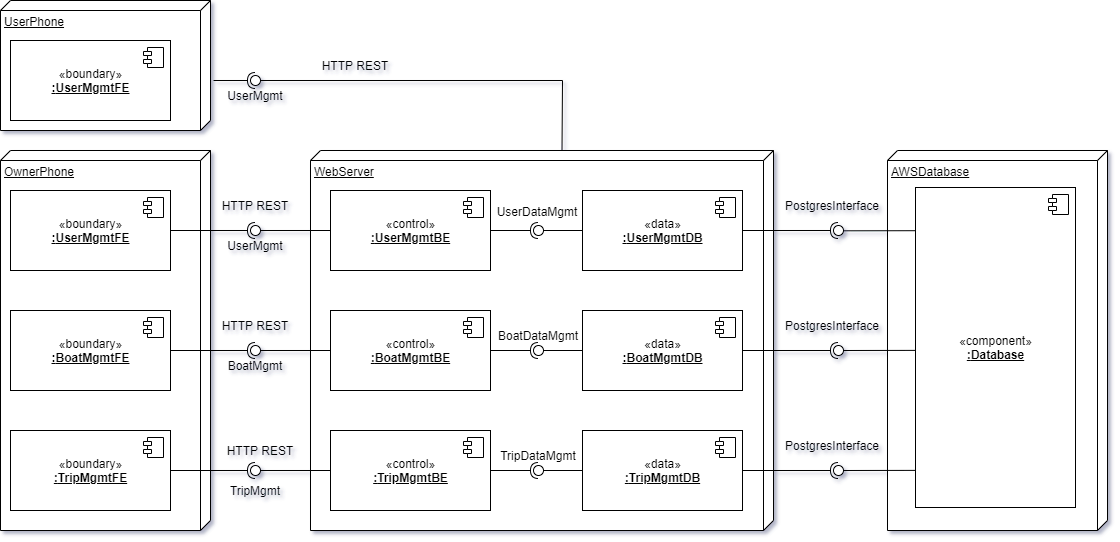

The diagram above was exported from draw.io. Its source (the exported page's mxGraphModel, read from the mxfile embedded in the PNG):
<mxGraphModel dx="1221" dy="688" grid="1" gridSize="10" guides="1" tooltips="1" connect="1" arrows="1" fold="1" page="1" pageScale="1" pageWidth="1169" pageHeight="827" background="#ffffff" math="0" shadow="1">
  <root>
    <mxCell id="0" />
    <mxCell id="1" parent="0" />
    <mxCell id="ao77lavMBRzlw1UJom0A-2" value="" style="rounded=0;orthogonalLoop=1;jettySize=auto;html=1;endArrow=halfCircle;endFill=0;entryX=0.5;entryY=0.5;entryDx=0;entryDy=0;endSize=6;strokeWidth=1;" parent="1" target="ao77lavMBRzlw1UJom0A-49" edge="1">
      <mxGeometry x="-57" y="-27" as="geometry">
        <mxPoint x="241" y="223" as="sourcePoint" />
        <Array as="points">
          <mxPoint x="241" y="223" />
        </Array>
      </mxGeometry>
    </mxCell>
    <mxCell id="ao77lavMBRzlw1UJom0A-3" value="WebServer" style="verticalAlign=top;align=left;spacingTop=8;spacingLeft=2;spacingRight=12;shape=cube;size=10;direction=south;fontStyle=4;html=1;" parent="1" vertex="1">
      <mxGeometry x="338" y="293" width="463" height="380" as="geometry" />
    </mxCell>
    <mxCell id="ao77lavMBRzlw1UJom0A-4" value="OwnerPhone" style="verticalAlign=top;align=left;spacingTop=8;spacingLeft=2;spacingRight=12;shape=cube;size=10;direction=south;fontStyle=4;html=1;" parent="1" vertex="1">
      <mxGeometry x="28" y="293" width="210" height="380" as="geometry" />
    </mxCell>
    <mxCell id="ao77lavMBRzlw1UJom0A-5" value="UserPhone" style="verticalAlign=top;align=left;spacingTop=8;spacingLeft=2;spacingRight=12;shape=cube;size=10;direction=south;fontStyle=4;html=1;" parent="1" vertex="1">
      <mxGeometry x="28" y="143" width="210" height="130" as="geometry" />
    </mxCell>
    <mxCell id="ao77lavMBRzlw1UJom0A-6" value="«boundary»&lt;br&gt;&lt;u&gt;&lt;b&gt;:&lt;/b&gt;&lt;b&gt;BoatMgmtFE&lt;/b&gt;&lt;/u&gt;" style="html=1;dropTarget=0;" parent="1" vertex="1">
      <mxGeometry x="38" y="453" width="160" height="80" as="geometry" />
    </mxCell>
    <mxCell id="ao77lavMBRzlw1UJom0A-7" value="" style="shape=module;jettyWidth=8;jettyHeight=4;" parent="ao77lavMBRzlw1UJom0A-6" vertex="1">
      <mxGeometry x="1" width="20" height="20" relative="1" as="geometry">
        <mxPoint x="-27" y="7" as="offset" />
      </mxGeometry>
    </mxCell>
    <mxCell id="ao77lavMBRzlw1UJom0A-8" value="«boundary»&lt;br&gt;&lt;u&gt;&lt;b&gt;:&lt;/b&gt;&lt;b&gt;TripMgmtFE&lt;/b&gt;&lt;/u&gt;" style="html=1;dropTarget=0;" parent="1" vertex="1">
      <mxGeometry x="38" y="573" width="160" height="80" as="geometry" />
    </mxCell>
    <mxCell id="ao77lavMBRzlw1UJom0A-9" value="" style="shape=module;jettyWidth=8;jettyHeight=4;" parent="ao77lavMBRzlw1UJom0A-8" vertex="1">
      <mxGeometry x="1" width="20" height="20" relative="1" as="geometry">
        <mxPoint x="-27" y="7" as="offset" />
      </mxGeometry>
    </mxCell>
    <mxCell id="ao77lavMBRzlw1UJom0A-10" value="«boundary»&lt;br&gt;&lt;u&gt;&lt;b&gt;:&lt;/b&gt;&lt;b&gt;UserMgmtFE&lt;/b&gt;&lt;/u&gt;" style="html=1;dropTarget=0;" parent="1" vertex="1">
      <mxGeometry x="38" y="333" width="160" height="80" as="geometry" />
    </mxCell>
    <mxCell id="ao77lavMBRzlw1UJom0A-11" value="" style="shape=module;jettyWidth=8;jettyHeight=4;" parent="ao77lavMBRzlw1UJom0A-10" vertex="1">
      <mxGeometry x="1" width="20" height="20" relative="1" as="geometry">
        <mxPoint x="-27" y="7" as="offset" />
      </mxGeometry>
    </mxCell>
    <mxCell id="ao77lavMBRzlw1UJom0A-12" value="«control»&lt;br&gt;&lt;u&gt;&lt;b&gt;:&lt;/b&gt;&lt;b&gt;UserMgmtBE&lt;/b&gt;&lt;/u&gt;" style="html=1;dropTarget=0;" parent="1" vertex="1">
      <mxGeometry x="358" y="333" width="160" height="80" as="geometry" />
    </mxCell>
    <mxCell id="ao77lavMBRzlw1UJom0A-13" value="" style="shape=module;jettyWidth=8;jettyHeight=4;" parent="ao77lavMBRzlw1UJom0A-12" vertex="1">
      <mxGeometry x="1" width="20" height="20" relative="1" as="geometry">
        <mxPoint x="-27" y="7" as="offset" />
      </mxGeometry>
    </mxCell>
    <mxCell id="ao77lavMBRzlw1UJom0A-14" value="«control»&lt;br&gt;&lt;u&gt;&lt;b&gt;:&lt;/b&gt;&lt;b&gt;TripMgmtBE&lt;/b&gt;&lt;/u&gt;" style="html=1;dropTarget=0;" parent="1" vertex="1">
      <mxGeometry x="358" y="573" width="160" height="80" as="geometry" />
    </mxCell>
    <mxCell id="ao77lavMBRzlw1UJom0A-15" value="" style="shape=module;jettyWidth=8;jettyHeight=4;" parent="ao77lavMBRzlw1UJom0A-14" vertex="1">
      <mxGeometry x="1" width="20" height="20" relative="1" as="geometry">
        <mxPoint x="-27" y="7" as="offset" />
      </mxGeometry>
    </mxCell>
    <mxCell id="ao77lavMBRzlw1UJom0A-16" value="«control»&lt;br&gt;&lt;u&gt;&lt;b&gt;:&lt;/b&gt;&lt;b&gt;BoatMgmtBE&lt;/b&gt;&lt;/u&gt;" style="html=1;dropTarget=0;" parent="1" vertex="1">
      <mxGeometry x="358" y="453" width="160" height="80" as="geometry" />
    </mxCell>
    <mxCell id="ao77lavMBRzlw1UJom0A-17" value="" style="shape=module;jettyWidth=8;jettyHeight=4;" parent="ao77lavMBRzlw1UJom0A-16" vertex="1">
      <mxGeometry x="1" width="20" height="20" relative="1" as="geometry">
        <mxPoint x="-27" y="7" as="offset" />
      </mxGeometry>
    </mxCell>
    <mxCell id="ao77lavMBRzlw1UJom0A-18" value="«boundary»&lt;br&gt;&lt;u&gt;&lt;b&gt;:&lt;/b&gt;&lt;b&gt;UserMgmtFE&lt;/b&gt;&lt;/u&gt;" style="html=1;dropTarget=0;" parent="1" vertex="1">
      <mxGeometry x="38" y="183" width="160" height="80" as="geometry" />
    </mxCell>
    <mxCell id="ao77lavMBRzlw1UJom0A-19" value="" style="shape=module;jettyWidth=8;jettyHeight=4;" parent="ao77lavMBRzlw1UJom0A-18" vertex="1">
      <mxGeometry x="1" width="20" height="20" relative="1" as="geometry">
        <mxPoint x="-27" y="7" as="offset" />
      </mxGeometry>
    </mxCell>
    <mxCell id="ao77lavMBRzlw1UJom0A-20" value="«data»&lt;br&gt;&lt;u&gt;&lt;b&gt;:&lt;/b&gt;&lt;b&gt;UserMgmtDB&lt;/b&gt;&lt;/u&gt;" style="html=1;dropTarget=0;" parent="1" vertex="1">
      <mxGeometry x="610" y="333" width="160" height="80" as="geometry" />
    </mxCell>
    <mxCell id="ao77lavMBRzlw1UJom0A-21" value="" style="shape=module;jettyWidth=8;jettyHeight=4;" parent="ao77lavMBRzlw1UJom0A-20" vertex="1">
      <mxGeometry x="1" width="20" height="20" relative="1" as="geometry">
        <mxPoint x="-27" y="7" as="offset" />
      </mxGeometry>
    </mxCell>
    <mxCell id="ao77lavMBRzlw1UJom0A-22" value="«data»&lt;br&gt;&lt;u&gt;&lt;b&gt;:&lt;/b&gt;&lt;b&gt;BoatMgmtDB&lt;/b&gt;&lt;/u&gt;" style="html=1;dropTarget=0;" parent="1" vertex="1">
      <mxGeometry x="610" y="453" width="160" height="80" as="geometry" />
    </mxCell>
    <mxCell id="ao77lavMBRzlw1UJom0A-23" value="" style="shape=module;jettyWidth=8;jettyHeight=4;" parent="ao77lavMBRzlw1UJom0A-22" vertex="1">
      <mxGeometry x="1" width="20" height="20" relative="1" as="geometry">
        <mxPoint x="-27" y="7" as="offset" />
      </mxGeometry>
    </mxCell>
    <mxCell id="ao77lavMBRzlw1UJom0A-24" value="«data»&lt;br&gt;&lt;u&gt;&lt;b&gt;:&lt;/b&gt;&lt;b&gt;TripMgmtDB&lt;/b&gt;&lt;/u&gt;&lt;b&gt;&lt;br&gt;&lt;/b&gt;" style="html=1;dropTarget=0;" parent="1" vertex="1">
      <mxGeometry x="610" y="573" width="160" height="80" as="geometry" />
    </mxCell>
    <mxCell id="ao77lavMBRzlw1UJom0A-25" value="" style="shape=module;jettyWidth=8;jettyHeight=4;" parent="ao77lavMBRzlw1UJom0A-24" vertex="1">
      <mxGeometry x="1" width="20" height="20" relative="1" as="geometry">
        <mxPoint x="-27" y="7" as="offset" />
      </mxGeometry>
    </mxCell>
    <mxCell id="ao77lavMBRzlw1UJom0A-26" value="" style="group" parent="1" vertex="1" connectable="0">
      <mxGeometry x="278" y="608" width="10" height="10" as="geometry" />
    </mxCell>
    <mxCell id="ao77lavMBRzlw1UJom0A-27" value="" style="ellipse;whiteSpace=wrap;html=1;fontFamily=Helvetica;fontSize=12;fontColor=#000000;align=center;strokeColor=#000000;fillColor=#ffffff;points=[];aspect=fixed;resizable=0;" parent="ao77lavMBRzlw1UJom0A-26" vertex="1">
      <mxGeometry width="10" height="10" as="geometry" />
    </mxCell>
    <mxCell id="ao77lavMBRzlw1UJom0A-28" value="" style="rounded=0;orthogonalLoop=1;jettySize=auto;html=1;endArrow=none;endFill=0;exitX=0;exitY=0.5;exitDx=0;exitDy=0;" parent="1" source="ao77lavMBRzlw1UJom0A-14" target="ao77lavMBRzlw1UJom0A-27" edge="1">
      <mxGeometry x="-57" y="383" as="geometry">
        <mxPoint x="228" y="638" as="sourcePoint" />
      </mxGeometry>
    </mxCell>
    <mxCell id="ao77lavMBRzlw1UJom0A-30" value="" style="rounded=0;orthogonalLoop=1;jettySize=auto;html=1;endArrow=none;endFill=0;exitX=0;exitY=0;exitDx=0;exitDy=211.5;exitPerimeter=0;" parent="1" source="ao77lavMBRzlw1UJom0A-3" target="ao77lavMBRzlw1UJom0A-49" edge="1">
      <mxGeometry x="-57" y="-27" as="geometry">
        <mxPoint x="283" y="294" as="sourcePoint" />
        <Array as="points">
          <mxPoint x="590" y="223" />
        </Array>
      </mxGeometry>
    </mxCell>
    <mxCell id="ao77lavMBRzlw1UJom0A-43" value="" style="rounded=0;orthogonalLoop=1;jettySize=auto;html=1;endArrow=none;endFill=0;exitX=0;exitY=0.5;exitDx=0;exitDy=0;" parent="1" source="ao77lavMBRzlw1UJom0A-16" target="ao77lavMBRzlw1UJom0A-45" edge="1">
      <mxGeometry relative="1" as="geometry">
        <mxPoint x="283" y="544" as="sourcePoint" />
      </mxGeometry>
    </mxCell>
    <mxCell id="ao77lavMBRzlw1UJom0A-44" value="" style="rounded=0;orthogonalLoop=1;jettySize=auto;html=1;endArrow=halfCircle;endFill=0;entryX=0.5;entryY=0.5;entryDx=0;entryDy=0;endSize=6;strokeWidth=1;exitX=1;exitY=0.5;exitDx=0;exitDy=0;" parent="1" source="ao77lavMBRzlw1UJom0A-6" target="ao77lavMBRzlw1UJom0A-45" edge="1">
      <mxGeometry relative="1" as="geometry">
        <mxPoint x="298" y="598" as="sourcePoint" />
      </mxGeometry>
    </mxCell>
    <mxCell id="ao77lavMBRzlw1UJom0A-45" value="" style="ellipse;whiteSpace=wrap;html=1;fontFamily=Helvetica;fontSize=12;fontColor=#000000;align=center;strokeColor=#000000;fillColor=#ffffff;points=[];aspect=fixed;resizable=0;" parent="1" vertex="1">
      <mxGeometry x="278" y="488" width="10" height="10" as="geometry" />
    </mxCell>
    <mxCell id="ao77lavMBRzlw1UJom0A-46" value="" style="rounded=0;orthogonalLoop=1;jettySize=auto;html=1;endArrow=none;endFill=0;exitX=0;exitY=0.5;exitDx=0;exitDy=0;" parent="1" source="ao77lavMBRzlw1UJom0A-12" target="ao77lavMBRzlw1UJom0A-51" edge="1">
      <mxGeometry x="-57" y="133" as="geometry">
        <mxPoint x="291" y="424" as="sourcePoint" />
      </mxGeometry>
    </mxCell>
    <mxCell id="ao77lavMBRzlw1UJom0A-47" value="" style="rounded=0;orthogonalLoop=1;jettySize=auto;html=1;endArrow=halfCircle;endFill=0;entryX=0.5;entryY=0.5;entryDx=0;entryDy=0;endSize=6;strokeWidth=1;exitX=1;exitY=0.5;exitDx=0;exitDy=0;" parent="1" source="ao77lavMBRzlw1UJom0A-10" target="ao77lavMBRzlw1UJom0A-51" edge="1">
      <mxGeometry x="-57" y="133" as="geometry">
        <mxPoint x="-17" y="138" as="sourcePoint" />
      </mxGeometry>
    </mxCell>
    <mxCell id="ao77lavMBRzlw1UJom0A-48" value="" style="group" parent="1" vertex="1" connectable="0">
      <mxGeometry x="278" y="218" width="10" height="10" as="geometry" />
    </mxCell>
    <mxCell id="ao77lavMBRzlw1UJom0A-49" value="" style="ellipse;whiteSpace=wrap;html=1;fontFamily=Helvetica;fontSize=12;fontColor=#000000;align=center;strokeColor=#000000;fillColor=#ffffff;points=[];aspect=fixed;resizable=0;" parent="ao77lavMBRzlw1UJom0A-48" vertex="1">
      <mxGeometry width="10" height="10" as="geometry" />
    </mxCell>
    <mxCell id="ao77lavMBRzlw1UJom0A-50" value="" style="group" parent="1" vertex="1" connectable="0">
      <mxGeometry x="278" y="368" width="10" height="10" as="geometry" />
    </mxCell>
    <mxCell id="ao77lavMBRzlw1UJom0A-51" value="" style="ellipse;whiteSpace=wrap;html=1;fontFamily=Helvetica;fontSize=12;fontColor=#000000;align=center;strokeColor=#000000;fillColor=#ffffff;points=[];aspect=fixed;resizable=0;" parent="ao77lavMBRzlw1UJom0A-50" vertex="1">
      <mxGeometry width="10" height="10" as="geometry" />
    </mxCell>
    <mxCell id="ao77lavMBRzlw1UJom0A-52" value="HTTP REST" style="text;html=1;strokeColor=none;fillColor=none;align=center;verticalAlign=middle;whiteSpace=wrap;rounded=0;direction=west;" parent="1" vertex="1">
      <mxGeometry x="238" y="563" width="100" height="60" as="geometry" />
    </mxCell>
    <mxCell id="ao77lavMBRzlw1UJom0A-53" value="HTTP REST" style="text;html=1;strokeColor=none;fillColor=none;align=center;verticalAlign=middle;whiteSpace=wrap;rounded=0;" parent="1" vertex="1">
      <mxGeometry x="233" y="438" width="100" height="60" as="geometry" />
    </mxCell>
    <mxCell id="ao77lavMBRzlw1UJom0A-54" value="HTTP REST" style="text;html=1;strokeColor=none;fillColor=none;align=center;verticalAlign=middle;whiteSpace=wrap;rounded=0;" parent="1" vertex="1">
      <mxGeometry x="233" y="318" width="100" height="60" as="geometry" />
    </mxCell>
    <mxCell id="ao77lavMBRzlw1UJom0A-55" value="HTTP REST" style="text;html=1;strokeColor=none;fillColor=none;align=center;verticalAlign=middle;whiteSpace=wrap;rounded=0;" parent="1" vertex="1">
      <mxGeometry x="333" y="178" width="100" height="60" as="geometry" />
    </mxCell>
    <mxCell id="ao77lavMBRzlw1UJom0A-29" value="" style="rounded=0;orthogonalLoop=1;jettySize=auto;html=1;endArrow=halfCircle;endFill=0;entryX=0.5;entryY=0.5;entryDx=0;entryDy=0;endSize=6;strokeWidth=1;" parent="1" source="ao77lavMBRzlw1UJom0A-8" target="ao77lavMBRzlw1UJom0A-27" edge="1">
      <mxGeometry x="-57" y="383" as="geometry">
        <mxPoint x="271" y="674" as="sourcePoint" />
      </mxGeometry>
    </mxCell>
    <mxCell id="tKcw-LLMrrLJSwKuvP9V-2" value="UserMgmt" style="text;html=1;strokeColor=none;fillColor=none;align=center;verticalAlign=middle;whiteSpace=wrap;rounded=0;" parent="1" vertex="1">
      <mxGeometry x="263" y="378" width="40" height="20" as="geometry" />
    </mxCell>
    <mxCell id="tKcw-LLMrrLJSwKuvP9V-5" value="BoatDataMgmt" style="text;html=1;strokeColor=none;fillColor=none;align=center;verticalAlign=middle;whiteSpace=wrap;rounded=0;" parent="1" vertex="1">
      <mxGeometry x="546" y="468" width="40" height="20" as="geometry" />
    </mxCell>
    <mxCell id="tKcw-LLMrrLJSwKuvP9V-7" value="TripDataMgmt" style="text;html=1;strokeColor=none;fillColor=none;align=center;verticalAlign=middle;whiteSpace=wrap;rounded=0;" parent="1" vertex="1">
      <mxGeometry x="546" y="588" width="40" height="20" as="geometry" />
    </mxCell>
    <mxCell id="tKcw-LLMrrLJSwKuvP9V-9" value="AWSDatabase" style="verticalAlign=top;align=left;spacingTop=8;spacingLeft=2;spacingRight=12;shape=cube;size=10;direction=south;fontStyle=4;html=1;" parent="1" vertex="1">
      <mxGeometry x="915" y="293" width="220" height="380" as="geometry" />
    </mxCell>
    <mxCell id="tKcw-LLMrrLJSwKuvP9V-13" value="" style="rounded=0;orthogonalLoop=1;jettySize=auto;html=1;endArrow=none;endFill=0;entryX=0.9;entryY=0.431;entryDx=0;entryDy=0;entryPerimeter=0;exitX=0.001;exitY=0.135;exitDx=0;exitDy=0;exitPerimeter=0;" parent="1" source="tKcw-LLMrrLJSwKuvP9V-16" edge="1">
      <mxGeometry relative="1" as="geometry">
        <mxPoint x="929" y="373" as="sourcePoint" />
        <mxPoint x="870" y="373.31" as="targetPoint" />
      </mxGeometry>
    </mxCell>
    <mxCell id="tKcw-LLMrrLJSwKuvP9V-14" value="" style="rounded=0;orthogonalLoop=1;jettySize=auto;html=1;endArrow=halfCircle;endFill=0;entryX=0.5;entryY=0.5;entryDx=0;entryDy=0;endSize=6;strokeWidth=1;exitX=1;exitY=0.5;exitDx=0;exitDy=0;" parent="1" source="ao77lavMBRzlw1UJom0A-20" target="tKcw-LLMrrLJSwKuvP9V-15" edge="1">
      <mxGeometry relative="1" as="geometry">
        <mxPoint x="741" y="224" as="sourcePoint" />
      </mxGeometry>
    </mxCell>
    <mxCell id="tKcw-LLMrrLJSwKuvP9V-15" value="" style="ellipse;whiteSpace=wrap;html=1;fontFamily=Helvetica;fontSize=12;fontColor=#000000;align=center;strokeColor=#000000;fillColor=#ffffff;points=[];aspect=fixed;resizable=0;" parent="1" vertex="1">
      <mxGeometry x="861" y="368" width="10" height="10" as="geometry" />
    </mxCell>
    <mxCell id="tKcw-LLMrrLJSwKuvP9V-16" value="«component»&lt;br&gt;&lt;u&gt;&lt;b&gt;:&lt;/b&gt;&lt;b&gt;Database&lt;/b&gt;&lt;/u&gt;" style="html=1;dropTarget=0;" parent="1" vertex="1">
      <mxGeometry x="943" y="330" width="160" height="320" as="geometry" />
    </mxCell>
    <mxCell id="tKcw-LLMrrLJSwKuvP9V-17" value="" style="shape=module;jettyWidth=8;jettyHeight=4;" parent="tKcw-LLMrrLJSwKuvP9V-16" vertex="1">
      <mxGeometry x="1" width="20" height="20" relative="1" as="geometry">
        <mxPoint x="-27" y="7" as="offset" />
      </mxGeometry>
    </mxCell>
    <mxCell id="tKcw-LLMrrLJSwKuvP9V-18" value="" style="rounded=0;orthogonalLoop=1;jettySize=auto;html=1;endArrow=none;endFill=0;exitX=0;exitY=0.5;exitDx=0;exitDy=0;" parent="1" source="ao77lavMBRzlw1UJom0A-20" target="tKcw-LLMrrLJSwKuvP9V-20" edge="1">
      <mxGeometry relative="1" as="geometry">
        <mxPoint x="510" y="455" as="sourcePoint" />
      </mxGeometry>
    </mxCell>
    <mxCell id="tKcw-LLMrrLJSwKuvP9V-19" value="" style="rounded=0;orthogonalLoop=1;jettySize=auto;html=1;endArrow=halfCircle;endFill=0;entryX=0.5;entryY=0.5;entryDx=0;entryDy=0;endSize=6;strokeWidth=1;exitX=1;exitY=0.5;exitDx=0;exitDy=0;" parent="1" source="ao77lavMBRzlw1UJom0A-12" target="tKcw-LLMrrLJSwKuvP9V-20" edge="1">
      <mxGeometry relative="1" as="geometry">
        <mxPoint x="550" y="455" as="sourcePoint" />
      </mxGeometry>
    </mxCell>
    <mxCell id="tKcw-LLMrrLJSwKuvP9V-20" value="" style="ellipse;whiteSpace=wrap;html=1;fontFamily=Helvetica;fontSize=12;fontColor=#000000;align=center;strokeColor=#000000;fillColor=#ffffff;points=[];aspect=fixed;resizable=0;" parent="1" vertex="1">
      <mxGeometry x="561" y="368" width="10" height="10" as="geometry" />
    </mxCell>
    <mxCell id="tKcw-LLMrrLJSwKuvP9V-24" value="" style="rounded=0;orthogonalLoop=1;jettySize=auto;html=1;endArrow=none;endFill=0;exitX=0;exitY=0.5;exitDx=0;exitDy=0;" parent="1" source="ao77lavMBRzlw1UJom0A-22" target="tKcw-LLMrrLJSwKuvP9V-26" edge="1">
      <mxGeometry relative="1" as="geometry">
        <mxPoint x="538" y="393" as="sourcePoint" />
      </mxGeometry>
    </mxCell>
    <mxCell id="tKcw-LLMrrLJSwKuvP9V-25" value="" style="rounded=0;orthogonalLoop=1;jettySize=auto;html=1;endArrow=halfCircle;endFill=0;entryX=0.5;entryY=0.5;entryDx=0;entryDy=0;endSize=6;strokeWidth=1;exitX=1;exitY=0.5;exitDx=0;exitDy=0;" parent="1" source="ao77lavMBRzlw1UJom0A-16" target="tKcw-LLMrrLJSwKuvP9V-26" edge="1">
      <mxGeometry relative="1" as="geometry">
        <mxPoint x="630" y="393" as="sourcePoint" />
      </mxGeometry>
    </mxCell>
    <mxCell id="tKcw-LLMrrLJSwKuvP9V-26" value="" style="ellipse;whiteSpace=wrap;html=1;fontFamily=Helvetica;fontSize=12;fontColor=#000000;align=center;strokeColor=#000000;fillColor=#ffffff;points=[];aspect=fixed;resizable=0;" parent="1" vertex="1">
      <mxGeometry x="561" y="488" width="10" height="10" as="geometry" />
    </mxCell>
    <mxCell id="tKcw-LLMrrLJSwKuvP9V-31" value="" style="rounded=0;orthogonalLoop=1;jettySize=auto;html=1;endArrow=none;endFill=0;exitX=0;exitY=0.5;exitDx=0;exitDy=0;" parent="1" source="ao77lavMBRzlw1UJom0A-24" target="tKcw-LLMrrLJSwKuvP9V-33" edge="1">
      <mxGeometry relative="1" as="geometry">
        <mxPoint x="548" y="403" as="sourcePoint" />
      </mxGeometry>
    </mxCell>
    <mxCell id="tKcw-LLMrrLJSwKuvP9V-32" value="" style="rounded=0;orthogonalLoop=1;jettySize=auto;html=1;endArrow=halfCircle;endFill=0;entryX=0.5;entryY=0.5;entryDx=0;entryDy=0;endSize=6;strokeWidth=1;exitX=1;exitY=0.5;exitDx=0;exitDy=0;" parent="1" source="ao77lavMBRzlw1UJom0A-14" target="tKcw-LLMrrLJSwKuvP9V-33" edge="1">
      <mxGeometry relative="1" as="geometry">
        <mxPoint x="640" y="403" as="sourcePoint" />
      </mxGeometry>
    </mxCell>
    <mxCell id="tKcw-LLMrrLJSwKuvP9V-33" value="" style="ellipse;whiteSpace=wrap;html=1;fontFamily=Helvetica;fontSize=12;fontColor=#000000;align=center;strokeColor=#000000;fillColor=#ffffff;points=[];aspect=fixed;resizable=0;" parent="1" vertex="1">
      <mxGeometry x="561" y="608" width="10" height="10" as="geometry" />
    </mxCell>
    <mxCell id="tKcw-LLMrrLJSwKuvP9V-40" value="" style="rounded=0;orthogonalLoop=1;jettySize=auto;html=1;endArrow=none;endFill=0;exitX=0.002;exitY=0.509;exitDx=0;exitDy=0;exitPerimeter=0;" parent="1" source="tKcw-LLMrrLJSwKuvP9V-16" target="tKcw-LLMrrLJSwKuvP9V-42" edge="1">
      <mxGeometry relative="1" as="geometry">
        <mxPoint x="980" y="425" as="sourcePoint" />
      </mxGeometry>
    </mxCell>
    <mxCell id="tKcw-LLMrrLJSwKuvP9V-41" value="" style="rounded=0;orthogonalLoop=1;jettySize=auto;html=1;endArrow=halfCircle;endFill=0;entryX=0.5;entryY=0.5;entryDx=0;entryDy=0;endSize=6;strokeWidth=1;exitX=1;exitY=0.5;exitDx=0;exitDy=0;" parent="1" source="ao77lavMBRzlw1UJom0A-22" target="tKcw-LLMrrLJSwKuvP9V-42" edge="1">
      <mxGeometry relative="1" as="geometry">
        <mxPoint x="1020" y="425" as="sourcePoint" />
      </mxGeometry>
    </mxCell>
    <mxCell id="tKcw-LLMrrLJSwKuvP9V-42" value="" style="ellipse;whiteSpace=wrap;html=1;fontFamily=Helvetica;fontSize=12;fontColor=#000000;align=center;strokeColor=#000000;fillColor=#ffffff;points=[];aspect=fixed;resizable=0;" parent="1" vertex="1">
      <mxGeometry x="861" y="488" width="10" height="10" as="geometry" />
    </mxCell>
    <mxCell id="tKcw-LLMrrLJSwKuvP9V-43" value="" style="rounded=0;orthogonalLoop=1;jettySize=auto;html=1;endArrow=none;endFill=0;exitX=0;exitY=0.884;exitDx=0;exitDy=0;exitPerimeter=0;" parent="1" source="tKcw-LLMrrLJSwKuvP9V-16" target="tKcw-LLMrrLJSwKuvP9V-45" edge="1">
      <mxGeometry relative="1" as="geometry">
        <mxPoint x="870" y="475" as="sourcePoint" />
      </mxGeometry>
    </mxCell>
    <mxCell id="tKcw-LLMrrLJSwKuvP9V-44" value="" style="rounded=0;orthogonalLoop=1;jettySize=auto;html=1;endArrow=halfCircle;endFill=0;entryX=0.5;entryY=0.5;entryDx=0;entryDy=0;endSize=6;strokeWidth=1;exitX=1;exitY=0.5;exitDx=0;exitDy=0;" parent="1" source="ao77lavMBRzlw1UJom0A-24" target="tKcw-LLMrrLJSwKuvP9V-45" edge="1">
      <mxGeometry relative="1" as="geometry">
        <mxPoint x="910" y="475" as="sourcePoint" />
      </mxGeometry>
    </mxCell>
    <mxCell id="tKcw-LLMrrLJSwKuvP9V-45" value="" style="ellipse;whiteSpace=wrap;html=1;fontFamily=Helvetica;fontSize=12;fontColor=#000000;align=center;strokeColor=#000000;fillColor=#ffffff;points=[];aspect=fixed;resizable=0;" parent="1" vertex="1">
      <mxGeometry x="861" y="608" width="10" height="10" as="geometry" />
    </mxCell>
    <mxCell id="tKcw-LLMrrLJSwKuvP9V-46" value="PostgresInterface" style="text;html=1;strokeColor=none;fillColor=none;align=center;verticalAlign=middle;whiteSpace=wrap;rounded=0;" parent="1" vertex="1">
      <mxGeometry x="810" y="318" width="100" height="60" as="geometry" />
    </mxCell>
    <mxCell id="tKcw-LLMrrLJSwKuvP9V-49" value="PostgresInterface" style="text;html=1;strokeColor=none;fillColor=none;align=center;verticalAlign=middle;whiteSpace=wrap;rounded=0;" parent="1" vertex="1">
      <mxGeometry x="810" y="438" width="100" height="60" as="geometry" />
    </mxCell>
    <mxCell id="tKcw-LLMrrLJSwKuvP9V-50" value="PostgresInterface" style="text;html=1;strokeColor=none;fillColor=none;align=center;verticalAlign=middle;whiteSpace=wrap;rounded=0;" parent="1" vertex="1">
      <mxGeometry x="810" y="558" width="100" height="60" as="geometry" />
    </mxCell>
    <mxCell id="JOKEgVJf59KbDH2EQTPk-2" value="BoatMgmt" style="text;html=1;strokeColor=none;fillColor=none;align=center;verticalAlign=middle;whiteSpace=wrap;rounded=0;" vertex="1" parent="1">
      <mxGeometry x="263" y="498" width="40" height="20" as="geometry" />
    </mxCell>
    <mxCell id="JOKEgVJf59KbDH2EQTPk-3" value="TripMgmt" style="text;html=1;strokeColor=none;fillColor=none;align=center;verticalAlign=middle;whiteSpace=wrap;rounded=0;" vertex="1" parent="1">
      <mxGeometry x="263" y="623" width="40" height="20" as="geometry" />
    </mxCell>
    <mxCell id="JOKEgVJf59KbDH2EQTPk-4" value="UserDataMgmt" style="text;html=1;strokeColor=none;fillColor=none;align=center;verticalAlign=middle;whiteSpace=wrap;rounded=0;" vertex="1" parent="1">
      <mxGeometry x="544.5" y="344" width="40" height="20" as="geometry" />
    </mxCell>
    <mxCell id="JOKEgVJf59KbDH2EQTPk-5" value="UserMgmt" style="text;html=1;strokeColor=none;fillColor=none;align=center;verticalAlign=middle;whiteSpace=wrap;rounded=0;" vertex="1" parent="1">
      <mxGeometry x="263" y="228" width="40" height="20" as="geometry" />
    </mxCell>
  </root>
</mxGraphModel>